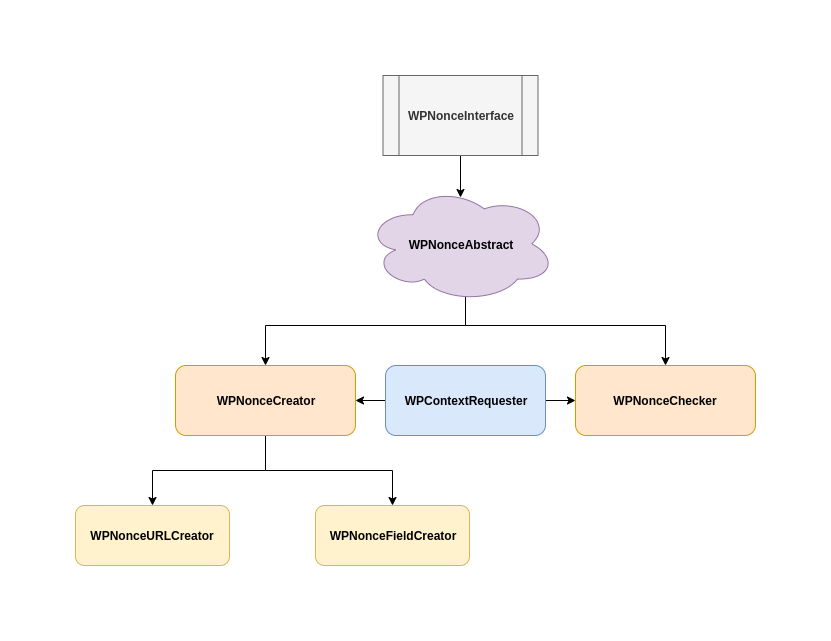

The diagram above was exported from draw.io. Its source (the exported page's mxGraphModel, read from the mxfile embedded in the PNG):
<mxGraphModel dx="942" dy="457" grid="1" gridSize="10" guides="1" tooltips="1" connect="1" arrows="1" fold="1" page="1" pageScale="1" pageWidth="850" pageHeight="1100" math="0" shadow="0">
  <root>
    <mxCell id="0" />
    <mxCell id="1" parent="0" />
    <mxCell id="eST_MavOkPZ8MYgN9X2s-15" style="edgeStyle=elbowEdgeStyle;rounded=0;orthogonalLoop=1;jettySize=auto;elbow=vertical;html=1;exitX=0.5;exitY=1;exitDx=0;exitDy=0;entryX=0.5;entryY=0;entryDx=0;entryDy=0;" parent="1" source="eST_MavOkPZ8MYgN9X2s-1" target="eST_MavOkPZ8MYgN9X2s-14" edge="1">
      <mxGeometry relative="1" as="geometry" />
    </mxCell>
    <mxCell id="eST_MavOkPZ8MYgN9X2s-16" style="edgeStyle=elbowEdgeStyle;rounded=0;orthogonalLoop=1;jettySize=auto;elbow=vertical;html=1;exitX=0.5;exitY=1;exitDx=0;exitDy=0;entryX=0.5;entryY=0;entryDx=0;entryDy=0;" parent="1" source="eST_MavOkPZ8MYgN9X2s-1" target="eST_MavOkPZ8MYgN9X2s-13" edge="1">
      <mxGeometry relative="1" as="geometry" />
    </mxCell>
    <mxCell id="eST_MavOkPZ8MYgN9X2s-1" value="&lt;b&gt;WPNonceCreator&lt;/b&gt;" style="rounded=1;whiteSpace=wrap;html=1;fillColor=#ffe6cc;strokeColor=#d79b00;" parent="1" vertex="1">
      <mxGeometry x="140" y="340" width="180" height="70" as="geometry" />
    </mxCell>
    <mxCell id="eST_MavOkPZ8MYgN9X2s-8" style="edgeStyle=elbowEdgeStyle;rounded=0;orthogonalLoop=1;jettySize=auto;html=1;elbow=vertical;exitX=0.528;exitY=0.952;exitDx=0;exitDy=0;exitPerimeter=0;" parent="1" source="eST_MavOkPZ8MYgN9X2s-2" target="eST_MavOkPZ8MYgN9X2s-6" edge="1">
      <mxGeometry relative="1" as="geometry">
        <mxPoint x="433.8571428571431" y="309" as="targetPoint" />
        <mxPoint x="435" y="300" as="sourcePoint" />
        <Array as="points">
          <mxPoint x="450" y="300" />
        </Array>
      </mxGeometry>
    </mxCell>
    <mxCell id="eST_MavOkPZ8MYgN9X2s-12" style="edgeStyle=elbowEdgeStyle;rounded=0;orthogonalLoop=1;jettySize=auto;elbow=vertical;html=1;entryX=0.5;entryY=0;entryDx=0;entryDy=0;exitX=0.526;exitY=0.957;exitDx=0;exitDy=0;exitPerimeter=0;" parent="1" source="eST_MavOkPZ8MYgN9X2s-2" target="eST_MavOkPZ8MYgN9X2s-1" edge="1">
      <mxGeometry relative="1" as="geometry">
        <Array as="points">
          <mxPoint x="440" y="300" />
          <mxPoint x="425" y="300" />
        </Array>
      </mxGeometry>
    </mxCell>
    <mxCell id="eST_MavOkPZ8MYgN9X2s-2" value="&lt;span style=&quot;white-space: normal&quot;&gt;&lt;b&gt;WPNonceAbstract&lt;/b&gt;&lt;/span&gt;" style="ellipse;shape=cloud;whiteSpace=wrap;html=1;fillColor=#e1d5e7;strokeColor=#9673a6;" parent="1" vertex="1">
      <mxGeometry x="330" y="160" width="190" height="117" as="geometry" />
    </mxCell>
    <mxCell id="eST_MavOkPZ8MYgN9X2s-4" style="edgeStyle=orthogonalEdgeStyle;rounded=0;orthogonalLoop=1;jettySize=auto;html=1;entryX=0.5;entryY=0.103;entryDx=0;entryDy=0;entryPerimeter=0;" parent="1" source="eST_MavOkPZ8MYgN9X2s-3" target="eST_MavOkPZ8MYgN9X2s-2" edge="1">
      <mxGeometry relative="1" as="geometry" />
    </mxCell>
    <mxCell id="eST_MavOkPZ8MYgN9X2s-3" value="&lt;b&gt;WPNonceInterface&lt;/b&gt;" style="shape=process;whiteSpace=wrap;html=1;backgroundOutline=1;fillColor=#f5f5f5;strokeColor=#666666;fontColor=#333333;" parent="1" vertex="1">
      <mxGeometry x="347.5" y="50" width="155" height="80" as="geometry" />
    </mxCell>
    <mxCell id="eST_MavOkPZ8MYgN9X2s-6" value="&lt;b&gt;WPNonceChecker&lt;/b&gt;" style="rounded=1;whiteSpace=wrap;html=1;fillColor=#ffe6cc;strokeColor=#d79b00;" parent="1" vertex="1">
      <mxGeometry x="540" y="340" width="180" height="70" as="geometry" />
    </mxCell>
    <mxCell id="eST_MavOkPZ8MYgN9X2s-13" value="&lt;b&gt;WPNonceFieldCreator&lt;/b&gt;" style="rounded=1;whiteSpace=wrap;html=1;fillColor=#fff2cc;strokeColor=#d6b656;" parent="1" vertex="1">
      <mxGeometry x="280" y="480" width="154" height="60" as="geometry" />
    </mxCell>
    <mxCell id="eST_MavOkPZ8MYgN9X2s-14" value="&lt;b&gt;WPNonceURLCreator&lt;/b&gt;" style="rounded=1;whiteSpace=wrap;html=1;fillColor=#fff2cc;strokeColor=#d6b656;" parent="1" vertex="1">
      <mxGeometry x="40" y="480" width="154" height="60" as="geometry" />
    </mxCell>
    <mxCell id="QqrNy6xCG-cProDOdYyq-3" style="edgeStyle=orthogonalEdgeStyle;rounded=0;orthogonalLoop=1;jettySize=auto;html=1;exitX=0;exitY=0.5;exitDx=0;exitDy=0;entryX=1;entryY=0.5;entryDx=0;entryDy=0;" edge="1" parent="1" source="QqrNy6xCG-cProDOdYyq-1" target="eST_MavOkPZ8MYgN9X2s-1">
      <mxGeometry relative="1" as="geometry" />
    </mxCell>
    <mxCell id="QqrNy6xCG-cProDOdYyq-4" style="edgeStyle=orthogonalEdgeStyle;rounded=0;orthogonalLoop=1;jettySize=auto;html=1;exitX=1;exitY=0.5;exitDx=0;exitDy=0;entryX=0;entryY=0.5;entryDx=0;entryDy=0;" edge="1" parent="1" source="QqrNy6xCG-cProDOdYyq-1" target="eST_MavOkPZ8MYgN9X2s-6">
      <mxGeometry relative="1" as="geometry" />
    </mxCell>
    <mxCell id="QqrNy6xCG-cProDOdYyq-1" value="&lt;b&gt;WPContextRequester&lt;/b&gt;" style="rounded=1;whiteSpace=wrap;html=1;fillColor=#dae8fc;strokeColor=#6c8ebf;" vertex="1" parent="1">
      <mxGeometry x="350" y="340" width="160" height="70" as="geometry" />
    </mxCell>
  </root>
</mxGraphModel>